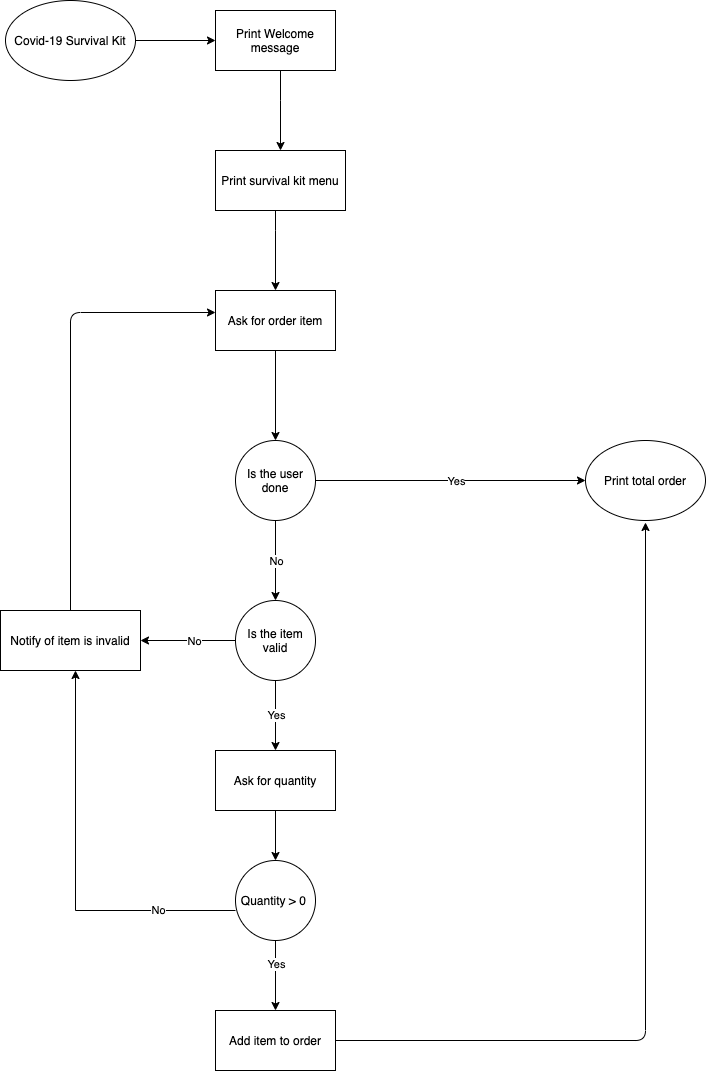

The diagram above was exported from draw.io. Its source (the exported page's mxGraphModel, read from the mxfile embedded in the PNG):
<mxGraphModel dx="1186" dy="544" grid="1" gridSize="10" guides="1" tooltips="1" connect="1" arrows="1" fold="1" page="1" pageScale="1" pageWidth="827" pageHeight="1169" math="0" shadow="0">
  <root>
    <mxCell id="0" />
    <mxCell id="1" parent="0" />
    <mxCell id="oOudI6hR577H1EEaqzIX-4" value="" style="edgeStyle=orthogonalEdgeStyle;rounded=0;orthogonalLoop=1;jettySize=auto;html=1;" edge="1" parent="1" source="oOudI6hR577H1EEaqzIX-2" target="oOudI6hR577H1EEaqzIX-3">
      <mxGeometry relative="1" as="geometry" />
    </mxCell>
    <mxCell id="oOudI6hR577H1EEaqzIX-2" value="Covid-19 Survival Kit" style="ellipse;whiteSpace=wrap;html=1;" vertex="1" parent="1">
      <mxGeometry x="50" y="50" width="130" height="80" as="geometry" />
    </mxCell>
    <mxCell id="oOudI6hR577H1EEaqzIX-6" value="" style="edgeStyle=orthogonalEdgeStyle;rounded=0;orthogonalLoop=1;jettySize=auto;html=1;" edge="1" parent="1" source="oOudI6hR577H1EEaqzIX-3" target="oOudI6hR577H1EEaqzIX-5">
      <mxGeometry relative="1" as="geometry">
        <Array as="points">
          <mxPoint x="325" y="150" />
          <mxPoint x="325" y="150" />
        </Array>
      </mxGeometry>
    </mxCell>
    <mxCell id="oOudI6hR577H1EEaqzIX-3" value="Print Welcome message" style="whiteSpace=wrap;html=1;" vertex="1" parent="1">
      <mxGeometry x="260" y="60" width="120" height="60" as="geometry" />
    </mxCell>
    <mxCell id="oOudI6hR577H1EEaqzIX-8" value="" style="edgeStyle=orthogonalEdgeStyle;rounded=0;orthogonalLoop=1;jettySize=auto;html=1;" edge="1" parent="1" source="oOudI6hR577H1EEaqzIX-5" target="oOudI6hR577H1EEaqzIX-7">
      <mxGeometry relative="1" as="geometry">
        <Array as="points">
          <mxPoint x="320" y="280" />
          <mxPoint x="320" y="280" />
        </Array>
      </mxGeometry>
    </mxCell>
    <mxCell id="oOudI6hR577H1EEaqzIX-5" value="Print survival kit menu" style="whiteSpace=wrap;html=1;" vertex="1" parent="1">
      <mxGeometry x="260" y="200" width="130" height="60" as="geometry" />
    </mxCell>
    <mxCell id="oOudI6hR577H1EEaqzIX-10" value="" style="edgeStyle=orthogonalEdgeStyle;rounded=0;orthogonalLoop=1;jettySize=auto;html=1;" edge="1" parent="1" source="oOudI6hR577H1EEaqzIX-7" target="oOudI6hR577H1EEaqzIX-9">
      <mxGeometry relative="1" as="geometry" />
    </mxCell>
    <mxCell id="oOudI6hR577H1EEaqzIX-7" value="Ask for order item" style="whiteSpace=wrap;html=1;" vertex="1" parent="1">
      <mxGeometry x="260" y="340" width="120" height="60" as="geometry" />
    </mxCell>
    <mxCell id="oOudI6hR577H1EEaqzIX-12" value="" style="edgeStyle=orthogonalEdgeStyle;rounded=0;orthogonalLoop=1;jettySize=auto;html=1;" edge="1" parent="1" source="oOudI6hR577H1EEaqzIX-9" target="oOudI6hR577H1EEaqzIX-11">
      <mxGeometry relative="1" as="geometry" />
    </mxCell>
    <mxCell id="oOudI6hR577H1EEaqzIX-17" value="No" style="edgeLabel;html=1;align=center;verticalAlign=middle;resizable=0;points=[];" vertex="1" connectable="0" parent="oOudI6hR577H1EEaqzIX-12">
      <mxGeometry x="-0.125" y="2" relative="1" as="geometry">
        <mxPoint x="-2" y="5" as="offset" />
      </mxGeometry>
    </mxCell>
    <mxCell id="oOudI6hR577H1EEaqzIX-20" value="" style="edgeStyle=orthogonalEdgeStyle;rounded=0;orthogonalLoop=1;jettySize=auto;html=1;" edge="1" parent="1" source="oOudI6hR577H1EEaqzIX-9" target="oOudI6hR577H1EEaqzIX-19">
      <mxGeometry relative="1" as="geometry" />
    </mxCell>
    <mxCell id="oOudI6hR577H1EEaqzIX-29" value="Yes" style="edgeLabel;html=1;align=center;verticalAlign=middle;resizable=0;points=[];" vertex="1" connectable="0" parent="oOudI6hR577H1EEaqzIX-20">
      <mxGeometry x="0.2571" y="2" relative="1" as="geometry">
        <mxPoint x="-30" y="2" as="offset" />
      </mxGeometry>
    </mxCell>
    <mxCell id="oOudI6hR577H1EEaqzIX-9" value="Is the user done" style="ellipse;whiteSpace=wrap;html=1;aspect=fixed;" vertex="1" parent="1">
      <mxGeometry x="280" y="490" width="80" height="80" as="geometry" />
    </mxCell>
    <mxCell id="oOudI6hR577H1EEaqzIX-14" value="" style="edgeStyle=orthogonalEdgeStyle;rounded=0;orthogonalLoop=1;jettySize=auto;html=1;" edge="1" parent="1" source="oOudI6hR577H1EEaqzIX-11" target="oOudI6hR577H1EEaqzIX-13">
      <mxGeometry relative="1" as="geometry" />
    </mxCell>
    <mxCell id="oOudI6hR577H1EEaqzIX-18" value="No" style="edgeLabel;html=1;align=center;verticalAlign=middle;resizable=0;points=[];" vertex="1" connectable="0" parent="oOudI6hR577H1EEaqzIX-14">
      <mxGeometry x="-0.125" y="2" relative="1" as="geometry">
        <mxPoint y="-2" as="offset" />
      </mxGeometry>
    </mxCell>
    <mxCell id="oOudI6hR577H1EEaqzIX-22" value="" style="edgeStyle=orthogonalEdgeStyle;rounded=0;orthogonalLoop=1;jettySize=auto;html=1;" edge="1" parent="1" source="oOudI6hR577H1EEaqzIX-11" target="oOudI6hR577H1EEaqzIX-21">
      <mxGeometry relative="1" as="geometry" />
    </mxCell>
    <mxCell id="oOudI6hR577H1EEaqzIX-31" value="Yes" style="edgeLabel;html=1;align=center;verticalAlign=middle;resizable=0;points=[];" vertex="1" connectable="0" parent="oOudI6hR577H1EEaqzIX-22">
      <mxGeometry x="-0.0286" y="3" relative="1" as="geometry">
        <mxPoint x="-3" as="offset" />
      </mxGeometry>
    </mxCell>
    <mxCell id="oOudI6hR577H1EEaqzIX-11" value="Is the item valid" style="ellipse;whiteSpace=wrap;html=1;aspect=fixed;" vertex="1" parent="1">
      <mxGeometry x="280" y="650" width="80" height="80" as="geometry" />
    </mxCell>
    <mxCell id="oOudI6hR577H1EEaqzIX-13" value="Notify of item is invalid" style="rounded=0;whiteSpace=wrap;html=1;" vertex="1" parent="1">
      <mxGeometry x="45" y="660" width="140" height="60" as="geometry" />
    </mxCell>
    <mxCell id="oOudI6hR577H1EEaqzIX-16" value="" style="endArrow=classic;html=1;exitX=0.5;exitY=0;exitDx=0;exitDy=0;" edge="1" parent="1" source="oOudI6hR577H1EEaqzIX-13">
      <mxGeometry width="50" height="50" relative="1" as="geometry">
        <mxPoint x="510" y="650" as="sourcePoint" />
        <mxPoint x="260" y="362" as="targetPoint" />
        <Array as="points">
          <mxPoint x="115" y="362" />
        </Array>
      </mxGeometry>
    </mxCell>
    <mxCell id="oOudI6hR577H1EEaqzIX-19" value="Print total order" style="ellipse;whiteSpace=wrap;html=1;" vertex="1" parent="1">
      <mxGeometry x="630" y="490" width="120" height="80" as="geometry" />
    </mxCell>
    <mxCell id="oOudI6hR577H1EEaqzIX-24" value="" style="edgeStyle=orthogonalEdgeStyle;rounded=0;orthogonalLoop=1;jettySize=auto;html=1;" edge="1" parent="1" source="oOudI6hR577H1EEaqzIX-21" target="oOudI6hR577H1EEaqzIX-23">
      <mxGeometry relative="1" as="geometry" />
    </mxCell>
    <mxCell id="oOudI6hR577H1EEaqzIX-21" value="Ask for quantity" style="rounded=0;whiteSpace=wrap;html=1;" vertex="1" parent="1">
      <mxGeometry x="260" y="800" width="120" height="60" as="geometry" />
    </mxCell>
    <mxCell id="oOudI6hR577H1EEaqzIX-27" value="" style="edgeStyle=orthogonalEdgeStyle;rounded=0;orthogonalLoop=1;jettySize=auto;html=1;" edge="1" parent="1" source="oOudI6hR577H1EEaqzIX-23" target="oOudI6hR577H1EEaqzIX-25">
      <mxGeometry relative="1" as="geometry" />
    </mxCell>
    <mxCell id="oOudI6hR577H1EEaqzIX-28" value="Yes" style="edgeLabel;html=1;align=center;verticalAlign=middle;resizable=0;points=[];" vertex="1" connectable="0" parent="oOudI6hR577H1EEaqzIX-27">
      <mxGeometry x="-0.3429" relative="1" as="geometry">
        <mxPoint as="offset" />
      </mxGeometry>
    </mxCell>
    <mxCell id="oOudI6hR577H1EEaqzIX-23" value="Quantity &amp;gt; 0&amp;nbsp;" style="ellipse;whiteSpace=wrap;html=1;aspect=fixed;" vertex="1" parent="1">
      <mxGeometry x="280" y="910" width="80" height="80" as="geometry" />
    </mxCell>
    <mxCell id="oOudI6hR577H1EEaqzIX-25" value="Add item to order" style="rounded=0;whiteSpace=wrap;html=1;" vertex="1" parent="1">
      <mxGeometry x="260" y="1060" width="120" height="60" as="geometry" />
    </mxCell>
    <mxCell id="oOudI6hR577H1EEaqzIX-32" value="" style="endArrow=classic;html=1;exitX=1;exitY=0.5;exitDx=0;exitDy=0;" edge="1" parent="1" source="oOudI6hR577H1EEaqzIX-25">
      <mxGeometry width="50" height="50" relative="1" as="geometry">
        <mxPoint x="430" y="1089.5" as="sourcePoint" />
        <mxPoint x="690" y="572" as="targetPoint" />
        <Array as="points">
          <mxPoint x="690" y="1090" />
        </Array>
      </mxGeometry>
    </mxCell>
    <mxCell id="oOudI6hR577H1EEaqzIX-35" value="" style="endArrow=classic;html=1;" edge="1" parent="1">
      <mxGeometry width="50" height="50" relative="1" as="geometry">
        <mxPoint x="120" y="960" as="sourcePoint" />
        <mxPoint x="120" y="720" as="targetPoint" />
      </mxGeometry>
    </mxCell>
    <mxCell id="oOudI6hR577H1EEaqzIX-38" value="" style="endArrow=none;html=1;" edge="1" parent="1">
      <mxGeometry width="50" height="50" relative="1" as="geometry">
        <mxPoint x="120" y="960" as="sourcePoint" />
        <mxPoint x="280" y="960" as="targetPoint" />
      </mxGeometry>
    </mxCell>
    <mxCell id="oOudI6hR577H1EEaqzIX-39" value="No" style="edgeLabel;html=1;align=center;verticalAlign=middle;resizable=0;points=[];" vertex="1" connectable="0" parent="oOudI6hR577H1EEaqzIX-38">
      <mxGeometry x="0.025" y="1" relative="1" as="geometry">
        <mxPoint as="offset" />
      </mxGeometry>
    </mxCell>
  </root>
</mxGraphModel>